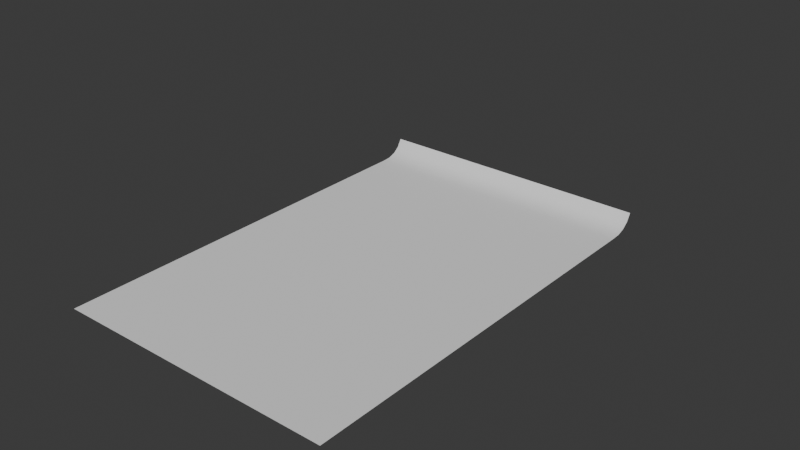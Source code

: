 # Source: scroll.blend  (saved by Blender 4.0.36; exported with 4.5.12 LTS)
import bpy
from mathutils import Matrix  # noqa: F401  (used for matrix-valued properties, if any)

bpy.ops.wm.read_factory_settings(use_empty=True)
scene = bpy.context.scene
scene.name = 'Scene'

# ---- collections
col_collection = bpy.data.collections.new('Collection'); scene.collection.children.link(col_collection)

# ---- world
world_world = bpy.data.worlds.new('World'); scene.world = world_world
world_world.use_nodes = True; world_world.node_tree.nodes.clear()
_N = world_world.node_tree.nodes; _L = world_world.node_tree.links
n0 = _N.new('ShaderNodeOutputWorld'); n0.name = 'World Output'; n0.location = (300, 300)
n1 = _N.new('ShaderNodeBackground'); n1.name = 'Background'; n1.location = (10, 300)
n1.inputs[0].default_value = (0.05088, 0.05088, 0.05088, 1.0)
_L.new(n1.outputs[0], n0.inputs[0])
n0.is_active_output = True
world_world.color = (0.05088, 0.05088, 0.05088)
world_world.use_sun_shadow = False
world_world.sun_shadow_jitter_overblur = 0.0

# ---- meshes
me_plane_002 = bpy.data.meshes.new('Plane.002')
me_plane_002.from_pydata([(-1.3, -1.975, 0.0), (1.3, -1.975, 0.0), (-1.3, -0.2085, 0.0), (1.3, -0.2085, 0.0), (-1.3, -0.2458, 0.0), (-1.3, -0.2804, 0.0), (-1.3, -0.3151, 0.0), (-1.3, -0.3497, 0.0), (-1.3, -0.3844, 0.0), (-1.3, -0.419, 0.0), (-1.3, -0.4536, 0.0), (-1.3, -0.4883, 0.0), (-1.3, -0.5229, 0.0), (-1.3, -0.5575, 0.0), (-1.3, -0.5922, 0.0), (-1.3, -0.6268, 0.0), (-1.3, -0.6614, 0.0), (-1.3, -0.6961, 0.0), (-1.3, -0.7307, 0.0), (-1.3, -0.7653, 0.0), (-1.3, -0.8, 0.0), (-1.3, -0.8346, 0.0), (-1.3, -0.8692, 0.0), (-1.3, -0.9039, 0.0), (-1.3, -0.9385, 0.0), (-1.3, -0.9732, 0.0), (-1.3, -1.008, 0.0), (-1.3, -1.042, 0.0), (-1.3, -1.077, 0.0), (-1.3, -1.112, 0.0), (-1.3, -1.146, 0.0), (-1.3, -1.181, 0.0), (-1.3, -1.216, 0.0), (-1.3, -1.25, 0.0), (-1.3, -1.285, 0.0), (-1.3, -1.32, 0.0), (-1.3, -1.354, 0.0), (-1.3, -1.389, 0.0), (-1.3, -1.423, 0.0), (-1.3, -1.458, 0.0), (-1.3, -1.493, 0.0), (-1.3, -1.527, 0.0), (-1.3, -1.562, 0.0), (-1.3, -1.597, 0.0), (-1.3, -1.631, 0.0), (-1.3, -1.666, 0.0), (-1.3, -1.7, 0.0), (-1.3, -1.735, 0.0), (-1.3, -1.77, 0.0), (-1.3, -1.804, 0.0), (-1.3, -1.839, 0.0), (-1.3, -1.874, 0.0), (-1.3, -1.908, 0.0), (-1.3, -1.943, 0.0), (1.3, -1.943, 0.0), (1.3, -1.908, 0.0), (1.3, -1.874, 0.0), (1.3, -1.839, 0.0), (1.3, -1.804, 0.0), (1.3, -1.77, 0.0), (1.3, -1.735, 0.0), (1.3, -1.7, 0.0), (1.3, -1.666, 0.0), (1.3, -1.631, 0.0), (1.3, -1.597, 0.0), (1.3, -1.562, 0.0), (1.3, -1.527, 0.0), (1.3, -1.493, 0.0), (1.3, -1.458, 0.0), (1.3, -1.423, 0.0), (1.3, -1.389, 0.0), (1.3, -1.354, 0.0), (1.3, -1.32, 0.0), (1.3, -1.285, 0.0), (1.3, -1.25, 0.0), (1.3, -1.216, 0.0), (1.3, -1.181, 0.0), (1.3, -1.146, 0.0), (1.3, -1.112, 0.0), (1.3, -1.077, 0.0), (1.3, -1.042, 0.0), (1.3, -1.008, 0.0), (1.3, -0.9732, 0.0), (1.3, -0.9385, 0.0), (1.3, -0.9039, 0.0), (1.3, -0.8692, 0.0), (1.3, -0.8346, 0.0), (1.3, -0.8, 0.0), (1.3, -0.7653, 0.0), (1.3, -0.7307, 0.0), (1.3, -0.6961, 0.0), (1.3, -0.6614, 0.0), (1.3, -0.6268, 0.0), (1.3, -0.5922, 0.0), (1.3, -0.5575, 0.0), (1.3, -0.5229, 0.0), (1.3, -0.4883, 0.0), (1.3, -0.4536, 0.0), (1.3, -0.419, 0.0), (1.3, -0.3844, 0.0), (1.3, -0.3497, 0.0), (1.3, -0.3151, 0.0), (1.3, -0.2804, 0.0), (1.3, -0.2458, 0.0)], [], [(4, 2, 3, 103), (0, 53, 54, 1), (53, 52, 55, 54), (52, 51, 56, 55), (51, 50, 57, 56), (50, 49, 58, 57), (49, 48, 59, 58), (48, 47, 60, 59), (47, 46, 61, 60), (46, 45, 62, 61), (45, 44, 63, 62), (44, 43, 64, 63), (43, 42, 65, 64), (42, 41, 66, 65), (41, 40, 67, 66), (40, 39, 68, 67), (39, 38, 69, 68), (38, 37, 70, 69), (37, 36, 71, 70), (36, 35, 72, 71), (35, 34, 73, 72), (34, 33, 74, 73), (33, 32, 75, 74), (32, 31, 76, 75), (31, 30, 77, 76), (30, 29, 78, 77), (29, 28, 79, 78), (28, 27, 80, 79), (27, 26, 81, 80), (26, 25, 82, 81), (25, 24, 83, 82), (24, 23, 84, 83), (23, 22, 85, 84), (22, 21, 86, 85), (21, 20, 87, 86), (20, 19, 88, 87), (19, 18, 89, 88), (18, 17, 90, 89), (17, 16, 91, 90), (16, 15, 92, 91), (15, 14, 93, 92), (14, 13, 94, 93), (13, 12, 95, 94), (12, 11, 96, 95), (11, 10, 97, 96), (10, 9, 98, 97), (9, 8, 99, 98), (8, 7, 100, 99), (7, 6, 101, 100), (6, 5, 102, 101), (5, 4, 103, 102)])
me_plane_002.polygons.foreach_set('use_smooth', [True] * 51)
_uv = me_plane_002.uv_layers.new(name='UVMap')
_uv.uv.foreach_set('vector', [0.0, 0.9789, 0.0, 1.0, 1.0, 1.0, 1.0, 0.9789, 0.0, 0.0, 0.0, 0.0181, 1.0, 0.0181, 1.0, 0.0, 0.0, 0.0181, 0.0, 0.03771, 1.0, 0.03771, 1.0, 0.0181, 0.0, 0.03771, 0.0, 0.05732, 1.0, 0.05732, 1.0, 0.03771, 0.0, 0.05732, 0.0, 0.07692, 1.0, 0.07692, 1.0, 0.05732, 0.0, 0.07692, 0.0, 0.09653, 1.0, 0.09653, 1.0, 0.07692, 0.0, 0.09653, 0.0, 0.1161, 1.0, 0.1161, 1.0, 0.09653, 0.0, 0.1161, 0.0, 0.1357, 1.0, 0.1357, 1.0, 0.1161, 0.0, 0.1357, 0.0, 0.1554, 1.0, 0.1554, 1.0, 0.1357, 0.0, 0.1554, 0.0, 0.175, 1.0, 0.175, 1.0, 0.1554, 0.0, 0.175, 0.0, 0.1946, 1.0, 0.1946, 1.0, 0.175, 0.0, 0.1946, 0.0, 0.2142, 1.0, 0.2142, 1.0, 0.1946, 0.0, 0.2142, 0.0, 0.2338, 1.0, 0.2338, 1.0, 0.2142, 0.0, 0.2338, 0.0, 0.2534, 1.0, 0.2534, 1.0, 0.2338, 0.0, 0.2534, 0.0, 0.273, 1.0, 0.273, 1.0, 0.2534, 0.0, 0.273, 0.0, 0.2926, 1.0, 0.2926, 1.0, 0.273, 0.0, 0.2926, 0.0, 0.3122, 1.0, 0.3122, 1.0, 0.2926, 0.0, 0.3122, 0.0, 0.3318, 1.0, 0.3318, 1.0, 0.3122, 0.0, 0.3318, 0.0, 0.3514, 1.0, 0.3514, 1.0, 0.3318, 0.0, 0.3514, 0.0, 0.371, 1.0, 0.371, 1.0, 0.3514, 0.0, 0.371, 0.0, 0.3906, 1.0, 0.3906, 1.0, 0.371, 0.0, 0.3906, 0.0, 0.4103, 1.0, 0.4103, 1.0, 0.3906, 0.0, 0.4103, 0.0, 0.4299, 1.0, 0.4299, 1.0, 0.4103, 0.0, 0.4299, 0.0, 0.4495, 1.0, 0.4495, 1.0, 0.4299, 0.0, 0.4495, 0.0, 0.4691, 1.0, 0.4691, 1.0, 0.4495, 0.0, 0.4691, 0.0, 0.4887, 1.0, 0.4887, 1.0, 0.4691, 0.0, 0.4887, 0.0, 0.5083, 1.0, 0.5083, 1.0, 0.4887, 0.0, 0.5083, 0.0, 0.5279, 1.0, 0.5279, 1.0, 0.5083, 0.0, 0.5279, 0.0, 0.5475, 1.0, 0.5475, 1.0, 0.5279, 0.0, 0.5475, 0.0, 0.5671, 1.0, 0.5671, 1.0, 0.5475, 0.0, 0.5671, 0.0, 0.5867, 1.0, 0.5867, 1.0, 0.5671, 0.0, 0.5867, 0.0, 0.6063, 1.0, 0.6063, 1.0, 0.5867, 0.0, 0.6063, 0.0, 0.6259, 1.0, 0.6259, 1.0, 0.6063, 0.0, 0.6259, 0.0, 0.6456, 1.0, 0.6456, 1.0, 0.6259, 0.0, 0.6456, 0.0, 0.6652, 1.0, 0.6652, 1.0, 0.6456, 0.0, 0.6652, 0.0, 0.6848, 1.0, 0.6848, 1.0, 0.6652, 0.0, 0.6848, 0.0, 0.7044, 1.0, 0.7044, 1.0, 0.6848, 0.0, 0.7044, 0.0, 0.724, 1.0, 0.724, 1.0, 0.7044, 0.0, 0.724, 0.0, 0.7436, 1.0, 0.7436, 1.0, 0.724, 0.0, 0.7436, 0.0, 0.7632, 1.0, 0.7632, 1.0, 0.7436, 0.0, 0.7632, 0.0, 0.7828, 1.0, 0.7828, 1.0, 0.7632, 0.0, 0.7828, 0.0, 0.8024, 1.0, 0.8024, 1.0, 0.7828, 0.0, 0.8024, 0.0, 0.822, 1.0, 0.822, 1.0, 0.8024, 0.0, 0.822, 0.0, 0.8416, 1.0, 0.8416, 1.0, 0.822, 0.0, 0.8416, 0.0, 0.8612, 1.0, 0.8612, 1.0, 0.8416, 0.0, 0.8612, 0.0, 0.8808, 1.0, 0.8808, 1.0, 0.8612, 0.0, 0.8808, 0.0, 0.9005, 1.0, 0.9005, 1.0, 0.8808, 0.0, 0.9005, 0.0, 0.9201, 1.0, 0.9201, 1.0, 0.9005, 0.0, 0.9201, 0.0, 0.9397, 1.0, 0.9397, 1.0, 0.9201, 0.0, 0.9397, 0.0, 0.9593, 1.0, 0.9593, 1.0, 0.9397, 0.0, 0.9593, 0.0, 0.9789, 1.0, 0.9789, 1.0, 0.9593])
me_plane_002.materials.append(None)
me_plane_002.update()

# ---- curves / text
cu_spiral = bpy.data.curves.new('Spiral', 'CURVE')
cu_spiral.dimensions = '3D'
_sp = cu_spiral.splines.new('POLY'); _sp.points.add(97)
_sp.points.foreach_set('co', [-0.1326, 0.2238, 1.83e-08, 0.0, -0.1351, 0.195, 1.83e-08, 0.0, -0.145, 0.1676, 1.83e-08, 0.0, -0.162, 0.1434, 1.83e-08, 0.0, -0.1849, 0.1242, 1.83e-08, 0.0, -0.2123, 0.1115, 1.83e-08, 0.0, -0.2424, 0.1062, 1.83e-08, 0.0, -0.2731, 0.1089, 1.83e-08, 0.0, -0.3025, 0.1197, 1.83e-08, 0.0, -0.3283, 0.1379, 1.83e-08, 0.0, -0.3487, 0.1624, 1.83e-08, 0.0, -0.3622, 0.1916, 1.83e-08, 0.0, -0.3678, 0.2238, 1.83e-08, 0.0, -0.3648, 0.2566, 1.83e-08, 0.0, -0.3532, 0.2878, 1.83e-08, 0.0, -0.3338, 0.3152, 1.83e-08, 0.0, -0.3077, 0.3369, 1.83e-08, 0.0, -0.2765, 0.3512, 1.83e-08, 0.0, -0.2424, 0.357, 1.83e-08, 0.0, -0.2075, 0.3538, 1.83e-08, 0.0, -0.1744, 0.3414, 1.83e-08, 0.0, -0.1454, 0.3208, 1.83e-08, 0.0, -0.1224, 0.293, 1.83e-08, 0.0, -0.1073, 0.26, 1.83e-08, 0.0, -0.1013, 0.2238, 1.83e-08, 0.0, -0.1048, 0.1869, 1.83e-08, 0.0, -0.1179, 0.1519, 1.83e-08, 0.0, -0.1398, 0.1212, 1.83e-08, 0.0, -0.1692, 0.09704, 1.83e-08, 0.0, -0.2041, 0.08116, 1.83e-08, 0.0, -0.2424, 0.07483, 1.83e-08, 0.0, -0.2812, 0.07864, 1.83e-08, 0.0, -0.3181, 0.09252, 1.83e-08, 0.0, -0.3504, 0.1157, 1.83e-08, 0.0, -0.3759, 0.1467, 1.83e-08, 0.0, -0.3925, 0.1835, 1.83e-08, 0.0, -0.3991, 0.2238, 1.83e-08, 0.0, -0.3951, 0.2647, 1.83e-08, 0.0, -0.3804, 0.3035, 1.83e-08, 0.0, -0.356, 0.3374, 1.83e-08, 0.0, -0.3234, 0.3641, 1.83e-08, 0.0, -0.2846, 0.3815, 1.83e-08, 0.0, -0.2424, 0.3884, 1.83e-08, 0.0, -0.1994, 0.384, 1.83e-08, 0.0, -0.1587, 0.3686, 1.83e-08, 0.0, -0.1232, 0.3429, 1.83e-08, 0.0, -0.09526, 0.3087, 1.83e-08, 0.0, -0.07703, 0.2681, 1.83e-08, 0.0, -0.0699, 0.2238, 1.83e-08, 0.0, -0.07451, 0.1788, 1.83e-08, 0.0, -0.09074, 0.1362, 1.83e-08, 0.0, -0.1176, 0.09905, 1.83e-08, 0.0, -0.1535, 0.06989, 1.83e-08, 0.0, -0.196, 0.05088, 1.83e-08, 0.0, -0.2424, 0.04347, 1.83e-08, 0.0, -0.2894, 0.04835, 1.83e-08, 0.0, -0.3338, 0.06536, 1.83e-08, 0.0, -0.3726, 0.09351, 1.83e-08, 0.0, -0.403, 0.131, 1.83e-08, 0.0, -0.4228, 0.1754, 1.83e-08, 0.0, -0.4305, 0.2238, 1.83e-08, 0.0, -0.4253, 0.2728, 1.83e-08, 0.0, -0.4075, 0.3191, 1.83e-08, 0.0, -0.3782, 0.3596, 1.83e-08, 0.0, -0.339, 0.3912, 1.83e-08, 0.0, -0.2927, 0.4118, 1.83e-08, 0.0, -0.2424, 0.4197, 1.83e-08, 0.0, -0.1913, 0.4143, 1.83e-08, 0.0, -0.1431, 0.3958, 1.83e-08, 0.0, -0.101, 0.3651, 1.83e-08, 0.0, -0.06811, 0.3244, 1.83e-08, 0.0, -0.04675, 0.2762, 1.83e-08, 0.0, -0.03854, 0.2238, 1.83e-08, 0.0, -0.04422, 0.1707, 1.83e-08, 0.0, -0.06358, 0.1206, 1.83e-08, 0.0, -0.09546, 0.07688, 1.83e-08, 0.0, -0.1378, 0.04273, 1.83e-08, 0.0, -0.1879, 0.02059, 1.83e-08, 0.0, -0.2424, 0.01212, 1.83e-08, 0.0, -0.2975, 0.01807, 1.83e-08, 0.0, -0.3495, 0.03821, 1.83e-08, 0.0, -0.3948, 0.07134, 1.83e-08, 0.0, -0.4302, 0.1153, 1.83e-08, 0.0, -0.4531, 0.1673, 1.83e-08, 0.0, -0.4618, 0.2238, 1.83e-08, 0.0, -0.4556, 0.2809, 1.83e-08, 0.0, -0.4347, 0.3348, 1.83e-08, 0.0, -0.4003, 0.3817, 1.83e-08, 0.0, -0.3547, 0.4184, 1.83e-08, 0.0, -0.3009, 0.4421, 1.83e-08, 0.0, -0.2424, 0.4511, 1.83e-08, 0.0, -0.1832, 0.4446, 1.83e-08, 0.0, -0.1274, 0.4229, 1.83e-08, 0.0, -0.07884, 0.3873, 1.83e-08, 0.0, -0.04095, 0.34, 1.83e-08, 0.0, -0.01646, 0.2843, 1.83e-08, 0.0, -0.007184, 0.2238, 1.83e-08, 0.0, -0.007184, 0.006787, 1.83e-08, 0.0])
_sp.points.foreach_set('radius', [0.7839, 0.7839, 0.7839, 0.7839, 0.7839, 0.7839, 0.7839, 0.7839, 0.7839, 0.7839, 0.7839, 0.7839, 0.7839, 0.7839, 0.7839, 0.7839, 0.7839, 0.7839, 0.7839, 0.7839, 0.7839, 0.7839, 0.7839, 0.7839, 0.7839, 0.7839, 0.7839, 0.7839, 0.7839, 0.7839, 0.7839, 0.7839, 0.7839, 0.7839, 0.7839, 0.7839, 0.7839, 0.7839, 0.7839, 0.7839, 0.7839, 0.7839, 0.7839, 0.7839, 0.7839, 0.7839, 0.7839, 0.7839, 0.7839, 0.7839, 0.7839, 0.7839, 0.7839, 0.7839, 0.7839, 0.7839, 0.7839, 0.7839, 0.7839, 0.7839, 0.7839, 0.7839, 0.7839, 0.7839, 0.7839, 0.7839, 0.7839, 0.7839, 0.7839, 0.7839, 0.7839, 0.7839, 0.7839, 0.7839, 0.7839, 0.7839, 0.7839, 0.7839, 0.7839, 0.7839, 0.7839, 0.7839, 0.7839, 0.7839, 0.7839, 0.7839, 0.7839, 0.7839, 0.7839, 0.7839, 0.7839, 0.7839, 0.7839, 0.7839, 0.7839, 0.7839, 0.7839, 0.7839])
_sp.use_endpoint_u = True
cu_spiral.use_path = True
cu_spiral.fill_mode = 'FULL'

# ---- objects
ob_plane = bpy.data.objects.new('Plane', me_plane_002)
ob_spiral = bpy.data.objects.new('Spiral', cu_spiral)

# ---- transforms, parenting, visibility, modifiers, constraints
ob_plane.location = (-8.882e-16, -3.567, 0.0)
ob_plane.scale = (1.3, 2.3, 1.0)
_m = ob_plane.modifiers.new('Curve', 'CURVE')
_m.object = ob_spiral
_m.deform_axis = 'NEG_Y'
ob_spiral.location = (8.76e-17, 0.0, 2.98e-08)
ob_spiral.rotation_euler = (-0.0, 1.571, 0.0)

# ---- collection membership
col_collection.objects.link(ob_plane)
col_collection.objects.link(ob_spiral)

# ---- scene / render settings (as saved in the file)
scene.frame_start = 1; scene.frame_end = 250; scene.frame_set(35)
scene.render.engine = 'BLENDER_EEVEE_NEXT'
scene.cycles.sampling_pattern = 'TABULATED_SOBOL'
bpy.context.view_layer.update()

# ---- added for rendering (the .blend has no active camera and no usable light): camera, sun
cam_auto = bpy.data.cameras.new('AutoCamera')
cam_auto.lens = 50.0
cam_auto.sensor_width = 36.0
cam_auto.clip_end = 1000.0
ob_auto_camera = bpy.data.objects.new('AutoCamera', cam_auto)
scene.collection.objects.link(ob_auto_camera)
ob_auto_camera.location = (5.40434, -7.64853, 4.55799)
ob_auto_camera.rotation_euler = (1.09748, -7.21219e-08, 0.694738)
scene.camera = ob_auto_camera
light_auto_sun = bpy.data.lights.new('AutoSun', 'SUN')
light_auto_sun.energy = 3.0
light_auto_sun.angle = 0.0523599
ob_auto_sun = bpy.data.objects.new('AutoSun', light_auto_sun)
scene.collection.objects.link(ob_auto_sun)
ob_auto_sun.rotation_euler = (0.872665, 0.174533, 0.523599)
bpy.context.view_layer.update()
